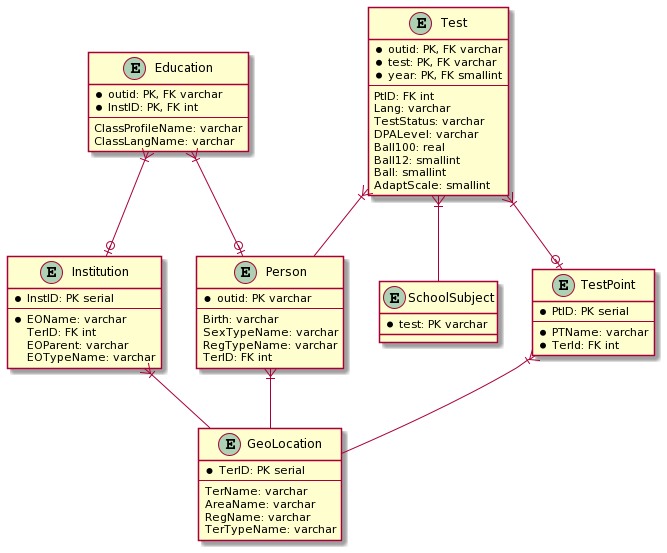

The diagram above was rendered by PlantUML. Its source (embedded in the PNG):
@startuml
entity Person{
*outid: PK varchar
--
Birth: varchar
SexTypeName: varchar
RegTypeName: varchar
TerID: FK int
}
entity GeoLocation{
*TerID: PK serial
--
TerName: varchar
AreaName: varchar
RegName: varchar
TerTypeName: varchar
}
entity Institution{
*InstID: PK serial
--
*EOName: varchar
TerID: FK int
EOParent: varchar
EOTypeName: varchar
}

entity Education{
*outid: PK, FK varchar
*InstID: PK, FK int
--
ClassProfileName: varchar
ClassLangName: varchar
}

entity SchoolSubject{
*test: PK varchar
}
entity TestPoint{
*PtID: PK serial
--
*PTName: varchar
*TerId: FK int
}
entity Test{
*outid: PK, FK varchar
*test: PK, FK varchar
*year: PK, FK smallint
--
PtID: FK int
Lang: varchar
TestStatus: varchar
DPALevel: varchar
Ball100: real
Ball12: smallint
Ball: smallint
AdaptScale: smallint
}

Person}|--GeoLocation
Institution}|--GeoLocation
Education}|--o|Person
Education}|--o|Institution
Test}|--Person
Test}|--SchoolSubject
Test}|--o|TestPoint
TestPoint}|--GeoLocation
@enduml